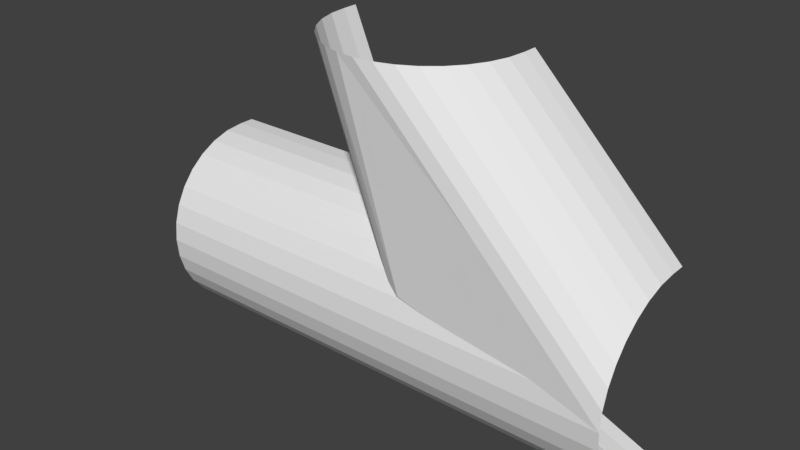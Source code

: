 # Source: Tubes.blend  (saved by Blender 2.79.0; exported with 4.5.12 LTS)
import bpy
from mathutils import Matrix  # noqa: F401  (used for matrix-valued properties, if any)

bpy.ops.wm.read_factory_settings(use_empty=True)
scene = bpy.context.scene
scene.name = 'Scene'

# ---- collections
col_collection_1 = bpy.data.collections.new('Collection 1'); scene.collection.children.link(col_collection_1)

# ---- world
world_world = bpy.data.worlds.new('World'); scene.world = world_world
world_world.color = (0.05088, 0.05088, 0.05088)
world_world.use_sun_shadow = False
world_world.sun_shadow_jitter_overblur = 0.0
world_world.cycles.sampling_method = 'MANUAL'

# ---- meshes
me_cylinder_004 = bpy.data.meshes.new('Cylinder.004')
me_cylinder_004.from_pydata([(-6.097, -80.03, 30.95), (-12.02, -80.03, 29.15), (-17.47, -80.03, 26.23), (-22.26, -80.03, 22.31), (-26.18, -80.03, 17.53), (-29.1, -80.03, 12.07), (-30.9, -80.03, 6.156), (-31.5, -80.03, 3.989e-05), (-30.9, -80.03, -6.155), (-29.1, -80.03, -12.07), (-26.18, -80.03, -17.53), (-22.26, -80.03, -22.31), (-17.47, -80.03, -26.23), (-12.02, -80.03, -29.15), (-6.097, -80.03, -30.95), (0.05999, -80.03, -31.55), (0.06, -80.03, 31.55), (0.06, 31.62, -80.0), (5.0, -31.5, -80.0), (5.0, 31.62, -80.0), (5.0, -80.03, 31.55), (5.0, -80.03, -31.55), (0.05999, -31.5, -80.0), (-6.097, -30.9, -80.0), (-12.02, -29.1, -80.0), (-17.47, -26.18, -80.0), (-22.26, -22.26, -80.0), (-26.18, -17.47, -80.0), (-29.1, -12.02, -80.0), (-30.9, -6.097, -80.0), (-31.5, 0.06002, -80.0), (-30.9, 6.217, -80.0), (-29.1, 12.14, -80.0), (-26.18, 17.59, -80.0), (-22.26, 22.38, -80.0), (-17.47, 26.3, -80.0), (-12.02, 29.22, -80.0), (-6.097, 31.02, -80.0), (-10.45, -1.329, -1.604), (-27.53, -9.87, -10.14), (0.05999, -55.76, -55.78), (-17.47, -53.1, -53.12), (-29.32, -12.83, -13.1), (-15.9, -2.788, -3.062), (-20.69, -4.75, -5.024), (-30.9, -43.06, -43.08), (1.632, -0.1281, -0.4035), (-24.61, -7.142, -7.415), (-26.18, -48.75, -48.76), (-22.26, -51.14, -51.16), (6.572, -0.1281, -0.4035), (5.0, -55.76, -55.78), (-6.097, -55.46, -55.47), (-12.02, -54.56, -54.58), (-29.1, -46.02, -46.04), (-4.525, -0.4314, -0.7067), (-31.5, -39.98, -40.0)], [], [(41, 49, 11, 12), (47, 44, 3, 4), (46, 17, 19, 50), (40, 15, 21, 51), (53, 41, 12, 13), (40, 52, 14, 15), (39, 47, 4, 5), (42, 39, 5, 6), (55, 46, 16, 0), (48, 54, 9, 10), (52, 53, 13, 14), (56, 42, 6, 7), (44, 43, 2, 3), (38, 55, 0, 1), (43, 38, 1, 2), (54, 45, 8, 9), (45, 56, 7, 8), (49, 48, 10, 11), (26, 27, 48, 49), (29, 30, 56, 45), (28, 29, 45, 54), (35, 36, 38, 43), (36, 37, 55, 38), (34, 35, 43, 44), (30, 31, 42, 56), (23, 24, 53, 52), (27, 28, 54, 48), (37, 17, 46, 55), (31, 32, 39, 42), (32, 33, 47, 39), (22, 23, 52, 40), (24, 25, 41, 53), (22, 40, 51, 18), (16, 46, 50, 20), (33, 34, 44, 47), (25, 26, 49, 41)])
me_cylinder_004.use_remesh_preserve_volume = False
me_cylinder_004.use_remesh_preserve_attributes = False
me_cylinder_004.use_mirror_vertex_groups = False
me_cylinder_004.update()
me_cylinder_002 = bpy.data.meshes.new('Cylinder.002')
me_cylinder_002.from_pydata([(-6.097, 31.02, 80.0), (-12.02, 29.22, 80.0), (-17.47, 26.3, 80.0), (-22.26, 22.38, 80.0), (-26.18, 17.59, 80.0), (-29.1, 12.14, 80.0), (-30.9, 6.217, 80.0), (-31.5, 0.06002, 80.0), (-30.9, -6.097, 80.0), (-29.1, -12.02, 80.0), (-26.18, -17.47, 80.0), (-22.26, -22.26, 80.0), (-17.47, -26.18, 80.0), (-12.02, -29.1, 80.0), (-6.097, -30.9, 80.0), (0.05999, -31.5, 80.0), (0.06, 31.62, 80.0), (0.06, 31.62, -80.0), (5.0, -31.5, -80.0), (5.0, 31.62, -80.0), (5.0, 31.62, 80.0), (5.0, -31.5, 80.0), (0.05999, -31.5, -80.0), (-6.097, -30.9, -80.0), (-12.02, -29.1, -80.0), (-17.47, -26.18, -80.0), (-22.26, -22.26, -80.0), (-26.18, -17.47, -80.0), (-29.1, -12.02, -80.0), (-30.9, -6.097, -80.0), (-31.5, 0.06002, -80.0), (-30.9, 6.217, -80.0), (-29.1, 12.14, -80.0), (-26.18, 17.59, -80.0), (-22.26, 22.38, -80.0), (-17.47, 26.3, -80.0), (-12.02, 29.22, -80.0), (-6.097, 31.02, -80.0)], [], [(25, 26, 11, 12), (33, 34, 3, 4), (16, 17, 19, 20), (22, 15, 21, 18), (24, 25, 12, 13), (22, 23, 14, 15), (32, 33, 4, 5), (31, 32, 5, 6), (37, 17, 16, 0), (27, 28, 9, 10), (23, 24, 13, 14), (30, 31, 6, 7), (34, 35, 2, 3), (36, 37, 0, 1), (35, 36, 1, 2), (28, 29, 8, 9), (29, 30, 7, 8), (26, 27, 10, 11)])
me_cylinder_002.use_remesh_preserve_volume = False
me_cylinder_002.use_remesh_preserve_attributes = False
me_cylinder_002.use_mirror_vertex_groups = False
me_cylinder_002.update()

# ---- objects
ob_curvetube = bpy.data.objects.new('CurveTube', me_cylinder_004)
ob_straighttube = bpy.data.objects.new('StraightTube', me_cylinder_002)

# ---- transforms, parenting, visibility, modifiers, constraints
ob_curvetube.location = (0.0, 0.0, 0.0)
ob_curvetube.rotation_euler = (-1.571, -0.0, 1.571)
ob_curvetube.scale = (1.0, 0.9997, 1.0)
ob_curvetube.lock_scale = (True, True, True)
ob_curvetube.lineart.crease_threshold = 0.0
ob_straighttube.location = (0.0, 0.0, 0.0)
ob_straighttube.rotation_euler = (-1.571, -0.0, 1.571)
ob_straighttube.scale = (1.0, 0.9997, 1.0)
ob_straighttube.lock_scale = (True, True, True)
ob_straighttube.lineart.crease_threshold = 0.0

# ---- collection membership
col_collection_1.objects.link(ob_curvetube)
col_collection_1.objects.link(ob_straighttube)

# ---- scene / render settings (as saved in the file)
scene.frame_start = 1; scene.frame_end = 250; scene.frame_set(1)
scene.render.engine = 'BLENDER_EEVEE_NEXT'
scene.render.resolution_percentage = 50
scene.render.dither_intensity = 0.0
scene.cycles.use_denoising = False
scene.cycles.samples = 128
scene.cycles.sampling_pattern = 'TABULATED_SOBOL'
scene.cycles.use_adaptive_sampling = False
scene.cycles.use_light_tree = False
scene.cycles.blur_glossy = 0.0
scene.cycles.sample_clamp_indirect = 0.0
scene.view_settings.view_transform = 'Standard'
bpy.context.view_layer.update()

# ---- added for rendering (the .blend has no active camera and no usable light): camera, sun
cam_auto = bpy.data.cameras.new('AutoCamera')
cam_auto.lens = 50.0
cam_auto.sensor_width = 36.0
cam_auto.clip_end = 3227.44
ob_auto_camera = bpy.data.objects.new('AutoCamera', cam_auto)
scene.collection.objects.link(ob_auto_camera)
ob_auto_camera.location = (183.901, -233.146, 171.315)
ob_auto_camera.rotation_euler = (1.09748, -7.21219e-08, 0.694738)
scene.camera = ob_auto_camera
light_auto_sun = bpy.data.lights.new('AutoSun', 'SUN')
light_auto_sun.energy = 3.0
light_auto_sun.angle = 0.0523599
ob_auto_sun = bpy.data.objects.new('AutoSun', light_auto_sun)
scene.collection.objects.link(ob_auto_sun)
ob_auto_sun.rotation_euler = (0.872665, 0.174533, 0.523599)
bpy.context.view_layer.update()
